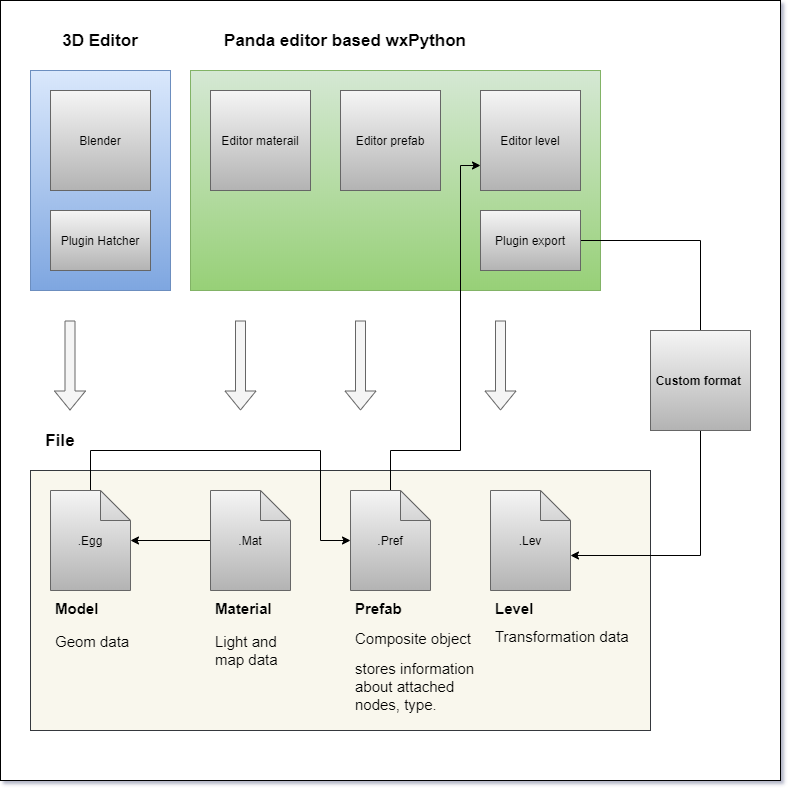

The diagram above was exported from draw.io. Its source (the exported page's mxGraphModel, read from the mxfile embedded in the PNG):
<mxGraphModel dx="1086" dy="816" grid="1" gridSize="10" guides="1" tooltips="1" connect="1" arrows="1" fold="1" page="1" pageScale="1" pageWidth="827" pageHeight="1169" math="0" shadow="1">
  <root>
    <mxCell id="0" />
    <mxCell id="1" parent="0" />
    <mxCell id="YWxCZDdET1FolBjiAakV-1" value="" style="whiteSpace=wrap;html=1;aspect=fixed;gradientColor=none;" parent="1" vertex="1">
      <mxGeometry x="30" y="70" width="780" height="780" as="geometry" />
    </mxCell>
    <mxCell id="1mWZUygYMzLa3mst1RBq-25" value="" style="rounded=0;whiteSpace=wrap;html=1;fillColor=#f9f7ed;strokeColor=#36393d;" parent="1" vertex="1">
      <mxGeometry x="60" y="540" width="620" height="260" as="geometry" />
    </mxCell>
    <mxCell id="1mWZUygYMzLa3mst1RBq-24" value="" style="rounded=0;whiteSpace=wrap;html=1;fillColor=#dae8fc;strokeColor=#6c8ebf;gradientColor=#7ea6e0;" parent="1" vertex="1">
      <mxGeometry x="60" y="140" width="140" height="220" as="geometry" />
    </mxCell>
    <mxCell id="1mWZUygYMzLa3mst1RBq-23" value="" style="rounded=0;whiteSpace=wrap;html=1;fillColor=#d5e8d4;strokeColor=#82b366;gradientColor=#97d077;" parent="1" vertex="1">
      <mxGeometry x="220" y="140" width="410" height="220" as="geometry" />
    </mxCell>
    <mxCell id="1mWZUygYMzLa3mst1RBq-1" value="&lt;font style=&quot;font-size: 12px&quot;&gt;Blender&lt;/font&gt;" style="whiteSpace=wrap;html=1;aspect=fixed;fillColor=#f5f5f5;strokeColor=#666666;gradientColor=#b3b3b3;" parent="1" vertex="1">
      <mxGeometry x="80" y="160" width="100" height="100" as="geometry" />
    </mxCell>
    <mxCell id="1mWZUygYMzLa3mst1RBq-6" value="&lt;font style=&quot;font-size: 12px&quot;&gt;Editor materail&lt;/font&gt;" style="whiteSpace=wrap;html=1;aspect=fixed;fillColor=#f5f5f5;strokeColor=#666666;gradientColor=#b3b3b3;" parent="1" vertex="1">
      <mxGeometry x="240" y="160" width="100" height="100" as="geometry" />
    </mxCell>
    <mxCell id="1mWZUygYMzLa3mst1RBq-56" style="edgeStyle=orthogonalEdgeStyle;rounded=0;orthogonalLoop=1;jettySize=auto;html=1;exitX=0.5;exitY=1;exitDx=0;exitDy=0;exitPerimeter=0;fontColor=#FFFF99;" parent="1" source="1mWZUygYMzLa3mst1RBq-7" target="1mWZUygYMzLa3mst1RBq-53" edge="1">
      <mxGeometry relative="1" as="geometry">
        <Array as="points">
          <mxPoint x="120" y="520" />
          <mxPoint x="350" y="520" />
          <mxPoint x="350" y="610" />
        </Array>
      </mxGeometry>
    </mxCell>
    <mxCell id="1mWZUygYMzLa3mst1RBq-7" value=".Egg" style="shape=note;whiteSpace=wrap;html=1;backgroundOutline=1;darkOpacity=0.05;fillColor=#f5f5f5;strokeColor=#666666;gradientColor=#b3b3b3;" parent="1" vertex="1">
      <mxGeometry x="80" y="560" width="80" height="100" as="geometry" />
    </mxCell>
    <mxCell id="1mWZUygYMzLa3mst1RBq-8" value="" style="shape=flexArrow;endArrow=classic;html=1;fillColor=#f5f5f5;strokeColor=#666666;" parent="1" edge="1">
      <mxGeometry width="50" height="50" relative="1" as="geometry">
        <mxPoint x="99.5" y="390" as="sourcePoint" />
        <mxPoint x="99.5" y="480" as="targetPoint" />
      </mxGeometry>
    </mxCell>
    <mxCell id="1mWZUygYMzLa3mst1RBq-41" style="edgeStyle=orthogonalEdgeStyle;rounded=0;orthogonalLoop=1;jettySize=auto;html=1;exitX=0;exitY=0.5;exitDx=0;exitDy=0;exitPerimeter=0;fontColor=#FFFF99;" parent="1" source="1mWZUygYMzLa3mst1RBq-9" target="1mWZUygYMzLa3mst1RBq-7" edge="1">
      <mxGeometry relative="1" as="geometry" />
    </mxCell>
    <mxCell id="1mWZUygYMzLa3mst1RBq-9" value=".Mat" style="shape=note;whiteSpace=wrap;html=1;backgroundOutline=1;darkOpacity=0.05;gradientColor=#b3b3b3;fillColor=#f5f5f5;strokeColor=#666666;" parent="1" vertex="1">
      <mxGeometry x="240" y="560" width="80" height="100" as="geometry" />
    </mxCell>
    <mxCell id="1mWZUygYMzLa3mst1RBq-11" value="&lt;h1 style=&quot;font-size: 15px&quot;&gt;&lt;font style=&quot;font-size: 15px&quot;&gt;Model&lt;/font&gt;&lt;/h1&gt;&lt;p style=&quot;font-size: 15px&quot;&gt;Geom data&lt;/p&gt;&lt;p style=&quot;font-size: 15px&quot;&gt;&lt;br&gt;&lt;/p&gt;" style="text;html=1;strokeColor=none;fillColor=none;spacing=5;spacingTop=-20;whiteSpace=wrap;overflow=hidden;rounded=0;" parent="1" vertex="1">
      <mxGeometry x="80" y="670" width="90" height="70" as="geometry" />
    </mxCell>
    <mxCell id="1mWZUygYMzLa3mst1RBq-12" value="&lt;font style=&quot;font-size: 12px&quot;&gt;Editor level&lt;/font&gt;" style="whiteSpace=wrap;html=1;aspect=fixed;fillColor=#f5f5f5;strokeColor=#666666;gradientColor=#b3b3b3;" parent="1" vertex="1">
      <mxGeometry x="510" y="160" width="100" height="100" as="geometry" />
    </mxCell>
    <mxCell id="1mWZUygYMzLa3mst1RBq-13" value="" style="shape=flexArrow;endArrow=classic;html=1;fillColor=#f5f5f5;strokeColor=#666666;" parent="1" edge="1">
      <mxGeometry width="50" height="50" relative="1" as="geometry">
        <mxPoint x="270" y="390" as="sourcePoint" />
        <mxPoint x="270" y="480" as="targetPoint" />
      </mxGeometry>
    </mxCell>
    <mxCell id="1mWZUygYMzLa3mst1RBq-15" value="" style="shape=flexArrow;endArrow=classic;html=1;fillColor=#f5f5f5;strokeColor=#666666;" parent="1" edge="1">
      <mxGeometry width="50" height="50" relative="1" as="geometry">
        <mxPoint x="530" y="390" as="sourcePoint" />
        <mxPoint x="530" y="480" as="targetPoint" />
      </mxGeometry>
    </mxCell>
    <mxCell id="1mWZUygYMzLa3mst1RBq-16" value=".Lev" style="shape=note;whiteSpace=wrap;html=1;backgroundOutline=1;darkOpacity=0.05;gradientColor=#b3b3b3;fillColor=#f5f5f5;strokeColor=#666666;" parent="1" vertex="1">
      <mxGeometry x="520" y="560" width="80" height="100" as="geometry" />
    </mxCell>
    <mxCell id="1mWZUygYMzLa3mst1RBq-17" value="&lt;h1 style=&quot;font-size: 15px&quot;&gt;&lt;font style=&quot;font-size: 15px&quot;&gt;Material&lt;/font&gt;&lt;/h1&gt;&lt;p style=&quot;font-size: 15px&quot;&gt;Light and map&amp;nbsp;&lt;span&gt;data&lt;/span&gt;&lt;/p&gt;&lt;p style=&quot;font-size: 15px&quot;&gt;&lt;br&gt;&lt;/p&gt;" style="text;html=1;strokeColor=none;fillColor=none;spacing=5;spacingTop=-20;whiteSpace=wrap;overflow=hidden;rounded=0;" parent="1" vertex="1">
      <mxGeometry x="240" y="670" width="90" height="70" as="geometry" />
    </mxCell>
    <mxCell id="1mWZUygYMzLa3mst1RBq-19" value="&lt;h1 style=&quot;font-size: 15px&quot;&gt;Level&amp;nbsp;&lt;/h1&gt;&lt;span style=&quot;font-size: 15px&quot;&gt;Transformation&amp;nbsp;&lt;/span&gt;&lt;span style=&quot;font-size: 15px&quot;&gt;data&lt;/span&gt;&lt;span style=&quot;font-size: 15px&quot;&gt;&lt;br&gt;&lt;/span&gt;&lt;p style=&quot;font-size: 15px&quot;&gt;&lt;br&gt;&lt;/p&gt;" style="text;html=1;strokeColor=none;fillColor=none;spacing=5;spacingTop=-20;whiteSpace=wrap;overflow=hidden;rounded=0;" parent="1" vertex="1">
      <mxGeometry x="520" y="670" width="146.5" height="70" as="geometry" />
    </mxCell>
    <mxCell id="1mWZUygYMzLa3mst1RBq-26" value="&lt;font style=&quot;font-size: 17px&quot;&gt;&lt;b&gt;3D Editor&lt;/b&gt;&lt;/font&gt;" style="text;html=1;strokeColor=none;fillColor=none;align=center;verticalAlign=middle;whiteSpace=wrap;rounded=0;" parent="1" vertex="1">
      <mxGeometry x="70" y="100" width="120" height="20" as="geometry" />
    </mxCell>
    <mxCell id="1mWZUygYMzLa3mst1RBq-27" value="&lt;span style=&quot;font-size: 17px&quot;&gt;&lt;b&gt;Panda editor based wxPython&lt;/b&gt;&lt;/span&gt;" style="text;html=1;strokeColor=none;fillColor=none;align=center;verticalAlign=middle;whiteSpace=wrap;rounded=0;" parent="1" vertex="1">
      <mxGeometry x="220" y="100" width="310" height="20" as="geometry" />
    </mxCell>
    <mxCell id="1mWZUygYMzLa3mst1RBq-28" value="&lt;font style=&quot;font-size: 17px&quot;&gt;&lt;b&gt;File&lt;/b&gt;&lt;/font&gt;" style="text;html=1;strokeColor=none;fillColor=none;align=center;verticalAlign=middle;whiteSpace=wrap;rounded=0;" parent="1" vertex="1">
      <mxGeometry x="70" y="500" width="40" height="20" as="geometry" />
    </mxCell>
    <mxCell id="1mWZUygYMzLa3mst1RBq-35" value="Plugin Hatcher" style="rounded=0;whiteSpace=wrap;html=1;gradientColor=#b3b3b3;fillColor=#f5f5f5;strokeColor=#666666;" parent="1" vertex="1">
      <mxGeometry x="80" y="280" width="100" height="60" as="geometry" />
    </mxCell>
    <mxCell id="1mWZUygYMzLa3mst1RBq-48" style="edgeStyle=orthogonalEdgeStyle;rounded=0;orthogonalLoop=1;jettySize=auto;html=1;exitX=1;exitY=0.5;exitDx=0;exitDy=0;entryX=0;entryY=0;entryDx=80;entryDy=65;entryPerimeter=0;fontColor=#FFFF99;" parent="1" source="1mWZUygYMzLa3mst1RBq-36" target="1mWZUygYMzLa3mst1RBq-16" edge="1">
      <mxGeometry relative="1" as="geometry">
        <Array as="points">
          <mxPoint x="730" y="310" />
          <mxPoint x="730" y="625" />
        </Array>
      </mxGeometry>
    </mxCell>
    <mxCell id="1mWZUygYMzLa3mst1RBq-36" value="Plugin export" style="rounded=0;whiteSpace=wrap;html=1;gradientColor=#b3b3b3;fillColor=#f5f5f5;strokeColor=#666666;" parent="1" vertex="1">
      <mxGeometry x="510" y="280" width="100" height="60" as="geometry" />
    </mxCell>
    <mxCell id="1mWZUygYMzLa3mst1RBq-39" value="&lt;font color=&quot;#000000&quot;&gt;&lt;b&gt;Custom format&amp;nbsp;&lt;/b&gt;&lt;/font&gt;" style="whiteSpace=wrap;html=1;aspect=fixed;gradientColor=#b3b3b3;fillColor=#f5f5f5;strokeColor=#666666;" parent="1" vertex="1">
      <mxGeometry x="680" y="400" width="100" height="100" as="geometry" />
    </mxCell>
    <mxCell id="1mWZUygYMzLa3mst1RBq-49" value="&lt;font style=&quot;font-size: 12px&quot;&gt;Editor prefab&lt;/font&gt;" style="whiteSpace=wrap;html=1;aspect=fixed;fillColor=#f5f5f5;strokeColor=#666666;gradientColor=#b3b3b3;" parent="1" vertex="1">
      <mxGeometry x="370" y="160" width="100" height="100" as="geometry" />
    </mxCell>
    <mxCell id="1mWZUygYMzLa3mst1RBq-52" value="" style="shape=flexArrow;endArrow=classic;html=1;fillColor=#f5f5f5;strokeColor=#666666;" parent="1" edge="1">
      <mxGeometry width="50" height="50" relative="1" as="geometry">
        <mxPoint x="390" y="390" as="sourcePoint" />
        <mxPoint x="390" y="480" as="targetPoint" />
      </mxGeometry>
    </mxCell>
    <mxCell id="1mWZUygYMzLa3mst1RBq-55" style="edgeStyle=orthogonalEdgeStyle;rounded=0;orthogonalLoop=1;jettySize=auto;html=1;exitX=0.5;exitY=0;exitDx=0;exitDy=0;exitPerimeter=0;entryX=0;entryY=0.75;entryDx=0;entryDy=0;fontColor=#FFFF99;" parent="1" source="1mWZUygYMzLa3mst1RBq-53" target="1mWZUygYMzLa3mst1RBq-12" edge="1">
      <mxGeometry relative="1" as="geometry">
        <Array as="points">
          <mxPoint x="420" y="520" />
          <mxPoint x="490" y="520" />
          <mxPoint x="490" y="235" />
        </Array>
      </mxGeometry>
    </mxCell>
    <mxCell id="1mWZUygYMzLa3mst1RBq-53" value=".Pref" style="shape=note;whiteSpace=wrap;html=1;backgroundOutline=1;darkOpacity=0.05;gradientColor=#b3b3b3;fillColor=#f5f5f5;strokeColor=#666666;" parent="1" vertex="1">
      <mxGeometry x="380" y="560" width="80" height="100" as="geometry" />
    </mxCell>
    <mxCell id="1mWZUygYMzLa3mst1RBq-54" value="&lt;h1 style=&quot;font-size: 15px&quot;&gt;&lt;font style=&quot;font-size: 15px&quot;&gt;Prefab&lt;/font&gt;&lt;/h1&gt;&lt;p&gt;&lt;span style=&quot;font-size: 15px&quot;&gt;Composite object&lt;/span&gt;&lt;br&gt;&lt;/p&gt;&lt;p&gt;&lt;span style=&quot;font-size: 15px&quot;&gt;stores information about attached nodes, type.&lt;/span&gt;&lt;br&gt;&lt;/p&gt;&lt;p style=&quot;font-size: 15px&quot;&gt;&lt;br&gt;&lt;/p&gt;" style="text;html=1;strokeColor=none;fillColor=none;spacing=5;spacingTop=-20;whiteSpace=wrap;overflow=hidden;rounded=0;" parent="1" vertex="1">
      <mxGeometry x="380" y="670" width="130" height="120" as="geometry" />
    </mxCell>
  </root>
</mxGraphModel>